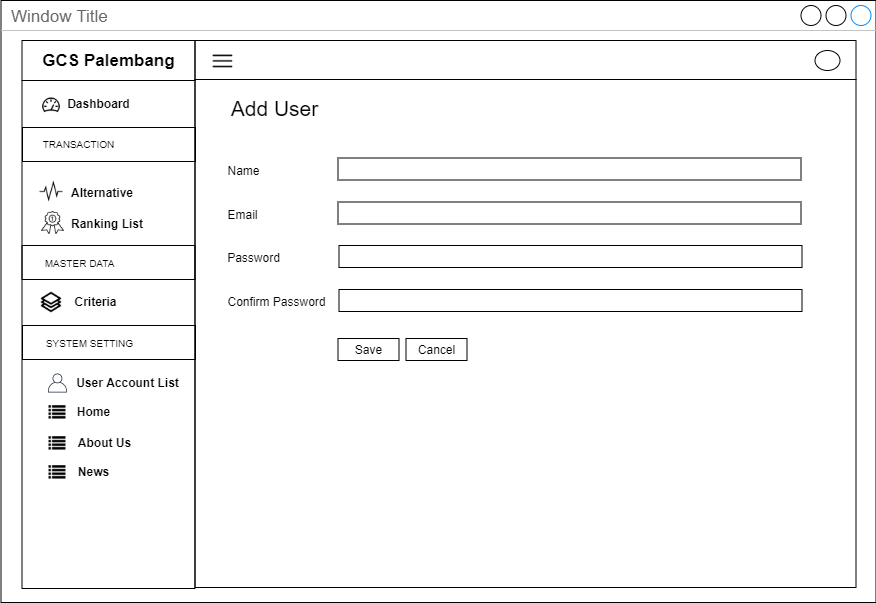

The diagram above was exported from draw.io. Its source (the exported page's mxGraphModel, read from the mxfile embedded in the PNG):
<mxGraphModel dx="3436" dy="850" grid="1" gridSize="10" guides="1" tooltips="1" connect="1" arrows="1" fold="1" page="1" pageScale="1" pageWidth="850" pageHeight="1100" math="0" shadow="0">
  <root>
    <mxCell id="0" />
    <mxCell id="1" parent="0" />
    <mxCell id="2" value="Window Title" style="strokeWidth=1;shadow=0;dashed=0;align=center;html=1;shape=mxgraph.mockup.containers.window;align=left;verticalAlign=top;spacingLeft=8;strokeColor2=#008cff;strokeColor3=#c4c4c4;fontColor=#666666;mainText=;fontSize=17;labelBackgroundColor=none;" vertex="1" parent="1">
      <mxGeometry x="3730.5" y="960" width="875" height="602" as="geometry" />
    </mxCell>
    <mxCell id="3" value="" style="rounded=0;whiteSpace=wrap;html=1;fillColor=none;" vertex="1" parent="1">
      <mxGeometry x="3924.5" y="1039" width="661" height="508" as="geometry" />
    </mxCell>
    <mxCell id="4" value="" style="rounded=0;whiteSpace=wrap;html=1;fillColor=none;" vertex="1" parent="1">
      <mxGeometry x="3924.5" y="1000" width="661" height="39" as="geometry" />
    </mxCell>
    <mxCell id="5" value="" style="rounded=0;whiteSpace=wrap;html=1;fillColor=none;" vertex="1" parent="1">
      <mxGeometry x="3751.5" y="1040" width="173" height="508" as="geometry" />
    </mxCell>
    <mxCell id="6" value="&lt;span style=&quot;font-size: 17px&quot;&gt;&lt;b&gt;GCS Palembang&lt;/b&gt;&lt;/span&gt;" style="rounded=0;whiteSpace=wrap;html=1;fillColor=none;" vertex="1" parent="1">
      <mxGeometry x="3751.5" y="1000" width="173" height="40" as="geometry" />
    </mxCell>
    <mxCell id="7" value="" style="shape=image;html=1;verticalAlign=top;verticalLabelPosition=bottom;labelBackgroundColor=#ffffff;imageAspect=0;aspect=fixed;image=https://cdn2.iconfinder.com/data/icons/line-hero-essentials/32/Essentials_performance_dashboard-128.png;fillColor=none;" vertex="1" parent="1">
      <mxGeometry x="3771" y="1055" width="20" height="20" as="geometry" />
    </mxCell>
    <mxCell id="8" value="&lt;b&gt;Dashboard&lt;/b&gt;" style="text;html=1;align=center;verticalAlign=middle;resizable=0;points=[];autosize=1;" vertex="1" parent="1">
      <mxGeometry x="3788" y="1053" width="80" height="20" as="geometry" />
    </mxCell>
    <mxCell id="9" value="&lt;b&gt;Alternative&lt;/b&gt;" style="text;html=1;align=left;verticalAlign=middle;resizable=0;points=[];autosize=1;" vertex="1" parent="1">
      <mxGeometry x="3798.5" y="1141.5" width="80" height="20" as="geometry" />
    </mxCell>
    <mxCell id="10" value="" style="rounded=0;whiteSpace=wrap;html=1;fillColor=none;align=center;" vertex="1" parent="1">
      <mxGeometry x="3752" y="1087" width="173" height="34" as="geometry" />
    </mxCell>
    <mxCell id="11" value="&lt;font style=&quot;font-size: 10px&quot;&gt;TRANSACTION&lt;/font&gt;" style="text;html=1;align=center;verticalAlign=middle;resizable=0;points=[];autosize=1;" vertex="1" parent="1">
      <mxGeometry x="3763" y="1093" width="90" height="20" as="geometry" />
    </mxCell>
    <mxCell id="12" value="&lt;b&gt;Criteria&lt;br&gt;&lt;/b&gt;" style="text;html=1;align=center;verticalAlign=middle;resizable=0;points=[];autosize=1;" vertex="1" parent="1">
      <mxGeometry x="3795" y="1251" width="60" height="20" as="geometry" />
    </mxCell>
    <mxCell id="13" value="" style="shape=image;html=1;verticalAlign=top;verticalLabelPosition=bottom;labelBackgroundColor=#ffffff;imageAspect=0;aspect=fixed;image=https://cdn2.iconfinder.com/data/icons/font-awesome/1792/list-128.png;fillColor=none;" vertex="1" parent="1">
      <mxGeometry x="3778.5" y="1364" width="17" height="17" as="geometry" />
    </mxCell>
    <mxCell id="14" value="&lt;b&gt;Home&lt;/b&gt;" style="text;html=1;align=center;verticalAlign=middle;resizable=0;points=[];autosize=1;" vertex="1" parent="1">
      <mxGeometry x="3798" y="1361" width="50" height="20" as="geometry" />
    </mxCell>
    <mxCell id="15" value="" style="shape=image;html=1;verticalAlign=top;verticalLabelPosition=bottom;labelBackgroundColor=#ffffff;imageAspect=0;aspect=fixed;image=https://cdn2.iconfinder.com/data/icons/font-awesome/1792/list-128.png;fillColor=none;" vertex="1" parent="1">
      <mxGeometry x="3778.5" y="1395" width="17" height="17" as="geometry" />
    </mxCell>
    <mxCell id="16" value="&lt;b&gt;About Us&lt;/b&gt;" style="text;html=1;align=center;verticalAlign=middle;resizable=0;points=[];autosize=1;" vertex="1" parent="1">
      <mxGeometry x="3799" y="1392" width="70" height="20" as="geometry" />
    </mxCell>
    <mxCell id="17" value="&lt;b&gt;User Account List&lt;/b&gt;" style="text;html=1;align=center;verticalAlign=middle;resizable=0;points=[];autosize=1;" vertex="1" parent="1">
      <mxGeometry x="3797" y="1332" width="120" height="20" as="geometry" />
    </mxCell>
    <mxCell id="18" value="&lt;b&gt;Ranking List&lt;/b&gt;" style="text;html=1;align=left;verticalAlign=middle;resizable=0;points=[];autosize=1;" vertex="1" parent="1">
      <mxGeometry x="3798.5" y="1173" width="90" height="20" as="geometry" />
    </mxCell>
    <mxCell id="19" value="" style="rounded=0;whiteSpace=wrap;html=1;fillColor=none;align=center;" vertex="1" parent="1">
      <mxGeometry x="3751.5" y="1205" width="173" height="34" as="geometry" />
    </mxCell>
    <mxCell id="20" value="&lt;font style=&quot;font-size: 10px&quot;&gt;MASTER DATA&lt;/font&gt;" style="text;html=1;align=center;verticalAlign=middle;resizable=0;points=[];autosize=1;" vertex="1" parent="1">
      <mxGeometry x="3764" y="1212" width="90" height="20" as="geometry" />
    </mxCell>
    <mxCell id="21" value="" style="rounded=0;whiteSpace=wrap;html=1;fillColor=none;align=center;" vertex="1" parent="1">
      <mxGeometry x="3752" y="1285" width="173" height="34" as="geometry" />
    </mxCell>
    <mxCell id="22" value="&lt;font style=&quot;font-size: 10px&quot;&gt;SYSTEM SETTING&lt;/font&gt;" style="text;html=1;align=center;verticalAlign=middle;resizable=0;points=[];autosize=1;" vertex="1" parent="1">
      <mxGeometry x="3769" y="1292" width="100" height="20" as="geometry" />
    </mxCell>
    <mxCell id="23" value="" style="outlineConnect=0;fontColor=#232F3E;gradientColor=none;fillColor=#232F3E;strokeColor=none;dashed=0;verticalLabelPosition=bottom;verticalAlign=top;align=center;html=1;fontSize=12;fontStyle=0;aspect=fixed;pointerEvents=1;shape=mxgraph.aws4.user;" vertex="1" parent="1">
      <mxGeometry x="3777.5" y="1333" width="19" height="19" as="geometry" />
    </mxCell>
    <mxCell id="24" value="" style="shape=image;html=1;verticalAlign=top;verticalLabelPosition=bottom;labelBackgroundColor=#ffffff;imageAspect=0;aspect=fixed;image=https://cdn2.iconfinder.com/data/icons/font-awesome/1792/list-128.png;fillColor=none;" vertex="1" parent="1">
      <mxGeometry x="3778.5" y="1424" width="17" height="17" as="geometry" />
    </mxCell>
    <mxCell id="25" value="&lt;b&gt;News&lt;/b&gt;" style="text;html=1;align=center;verticalAlign=middle;resizable=0;points=[];autosize=1;" vertex="1" parent="1">
      <mxGeometry x="3798" y="1421" width="50" height="20" as="geometry" />
    </mxCell>
    <mxCell id="26" value="" style="shape=image;html=1;verticalAlign=top;verticalLabelPosition=bottom;labelBackgroundColor=#ffffff;imageAspect=0;aspect=fixed;image=https://cdn0.iconfinder.com/data/icons/awards-rate-1/30/interface-light-ranking-medal-128.png" vertex="1" parent="1">
      <mxGeometry x="3771" y="1171" width="23" height="23" as="geometry" />
    </mxCell>
    <mxCell id="27" value="" style="shape=image;html=1;verticalAlign=top;verticalLabelPosition=bottom;labelBackgroundColor=#ffffff;imageAspect=0;aspect=fixed;image=https://cdn2.iconfinder.com/data/icons/simple-website/50/Simple_Business-26-128.png" vertex="1" parent="1">
      <mxGeometry x="3770" y="1251" width="22" height="22" as="geometry" />
    </mxCell>
    <mxCell id="28" value="" style="shape=image;html=1;verticalAlign=top;verticalLabelPosition=bottom;labelBackgroundColor=#ffffff;imageAspect=0;aspect=fixed;image=https://cdn2.iconfinder.com/data/icons/essential-web-5/50/pulse-activity-vital-wave-signal-128.png" vertex="1" parent="1">
      <mxGeometry x="3769" y="1139.5" width="24" height="24" as="geometry" />
    </mxCell>
    <mxCell id="29" value="" style="ellipse;whiteSpace=wrap;html=1;" vertex="1" parent="1">
      <mxGeometry x="4544.5" y="1010" width="25" height="20" as="geometry" />
    </mxCell>
    <mxCell id="30" value="" style="shape=image;html=1;verticalAlign=top;verticalLabelPosition=bottom;labelBackgroundColor=#ffffff;imageAspect=0;aspect=fixed;image=https://cdn4.iconfinder.com/data/icons/multimedia-75/512/multimedia-24-128.png" vertex="1" parent="1">
      <mxGeometry x="3940" y="1008" width="25" height="25" as="geometry" />
    </mxCell>
    <mxCell id="31" value="&lt;font size=&quot;1&quot;&gt;&lt;span style=&quot;font-size: 21px&quot;&gt;Add User&lt;/span&gt;&lt;/font&gt;" style="text;html=1;align=center;verticalAlign=middle;resizable=0;points=[];autosize=1;" vertex="1" parent="1">
      <mxGeometry x="3954" y="1058" width="100" height="20" as="geometry" />
    </mxCell>
    <mxCell id="32" value="" style="rounded=0;whiteSpace=wrap;html=1;fillColor=none;" vertex="1" parent="1">
      <mxGeometry x="4067.5" y="1117.5" width="463" height="22" as="geometry" />
    </mxCell>
    <mxCell id="33" value="Name" style="text;html=1;align=center;verticalAlign=middle;resizable=0;points=[];autosize=1;" vertex="1" parent="1">
      <mxGeometry x="3948" y="1119.5" width="50" height="20" as="geometry" />
    </mxCell>
    <mxCell id="34" value="Email" style="text;html=1;align=center;verticalAlign=middle;resizable=0;points=[];autosize=1;" vertex="1" parent="1">
      <mxGeometry x="3947" y="1163.5" width="50" height="20" as="geometry" />
    </mxCell>
    <mxCell id="35" value="" style="rounded=0;whiteSpace=wrap;html=1;fillColor=none;" vertex="1" parent="1">
      <mxGeometry x="4067.5" y="1161.5" width="463" height="22" as="geometry" />
    </mxCell>
    <mxCell id="36" value="" style="rounded=0;whiteSpace=wrap;html=1;fillColor=none;" vertex="1" parent="1">
      <mxGeometry x="4068.5" y="1205" width="463" height="22" as="geometry" />
    </mxCell>
    <mxCell id="37" value="Password" style="text;html=1;align=center;verticalAlign=middle;resizable=0;points=[];autosize=1;" vertex="1" parent="1">
      <mxGeometry x="3948" y="1207" width="70" height="20" as="geometry" />
    </mxCell>
    <mxCell id="38" value="" style="rounded=0;whiteSpace=wrap;html=1;fillColor=none;" vertex="1" parent="1">
      <mxGeometry x="4068.5" y="1249" width="463" height="22" as="geometry" />
    </mxCell>
    <mxCell id="39" value="Confirm Password" style="text;html=1;align=center;verticalAlign=middle;resizable=0;points=[];autosize=1;" vertex="1" parent="1">
      <mxGeometry x="3951" y="1251" width="110" height="20" as="geometry" />
    </mxCell>
    <mxCell id="40" value="Save" style="rounded=0;whiteSpace=wrap;html=1;fillColor=none;" vertex="1" parent="1">
      <mxGeometry x="4067.5" y="1298" width="61" height="22" as="geometry" />
    </mxCell>
    <mxCell id="41" value="Cancel" style="rounded=0;whiteSpace=wrap;html=1;fillColor=none;" vertex="1" parent="1">
      <mxGeometry x="4135.5" y="1298" width="61" height="22" as="geometry" />
    </mxCell>
  </root>
</mxGraphModel>